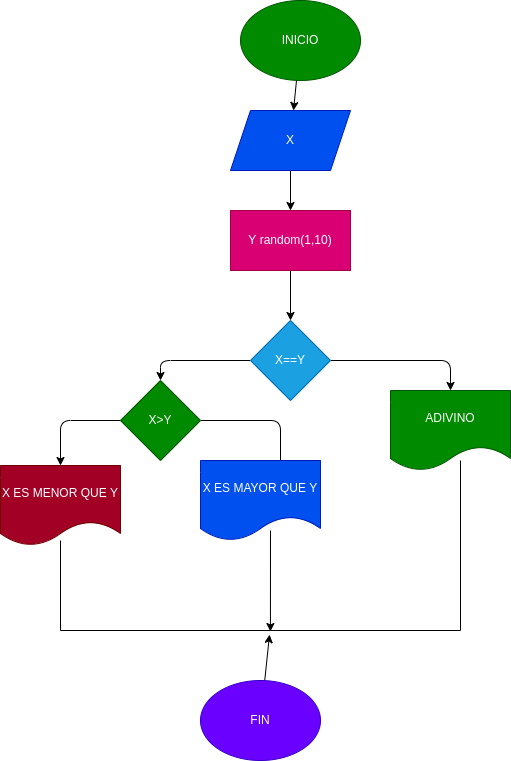

The diagram above was exported from draw.io. Its source (the exported page's mxGraphModel, read from the mxfile embedded in the PNG):
<mxGraphModel dx="662" dy="411" grid="1" gridSize="10" guides="1" tooltips="1" connect="1" arrows="1" fold="1" page="1" pageScale="1" pageWidth="827" pageHeight="1169" math="0" shadow="0">
  <root>
    <mxCell id="0" />
    <mxCell id="1" parent="0" />
    <mxCell id="17" style="edgeStyle=none;html=1;" edge="1" parent="1" source="2" target="3">
      <mxGeometry relative="1" as="geometry" />
    </mxCell>
    <mxCell id="2" value="INICIO" style="ellipse;whiteSpace=wrap;html=1;fillColor=#008a00;fontColor=#ffffff;strokeColor=#005700;" vertex="1" parent="1">
      <mxGeometry x="280" y="40" width="120" height="80" as="geometry" />
    </mxCell>
    <mxCell id="16" style="edgeStyle=none;html=1;" edge="1" parent="1" source="3" target="4">
      <mxGeometry relative="1" as="geometry" />
    </mxCell>
    <mxCell id="3" value="X" style="shape=parallelogram;perimeter=parallelogramPerimeter;whiteSpace=wrap;html=1;fixedSize=1;fillColor=#0050ef;fontColor=#ffffff;strokeColor=#001DBC;" vertex="1" parent="1">
      <mxGeometry x="270" y="150" width="120" height="60" as="geometry" />
    </mxCell>
    <mxCell id="15" style="edgeStyle=none;html=1;entryX=0.5;entryY=0;entryDx=0;entryDy=0;" edge="1" parent="1" source="4" target="5">
      <mxGeometry relative="1" as="geometry" />
    </mxCell>
    <mxCell id="4" value="Y random(1,10)" style="rounded=0;whiteSpace=wrap;html=1;fillColor=#d80073;fontColor=#ffffff;strokeColor=#A50040;" vertex="1" parent="1">
      <mxGeometry x="270" y="250" width="120" height="60" as="geometry" />
    </mxCell>
    <mxCell id="13" style="edgeStyle=none;html=1;entryX=0.5;entryY=0;entryDx=0;entryDy=0;" edge="1" parent="1" source="5" target="7">
      <mxGeometry relative="1" as="geometry">
        <Array as="points">
          <mxPoint x="200" y="400" />
        </Array>
      </mxGeometry>
    </mxCell>
    <mxCell id="14" style="edgeStyle=none;html=1;entryX=0.5;entryY=0;entryDx=0;entryDy=0;" edge="1" parent="1" source="5" target="6">
      <mxGeometry relative="1" as="geometry">
        <Array as="points">
          <mxPoint x="490" y="400" />
        </Array>
      </mxGeometry>
    </mxCell>
    <mxCell id="5" value="X==Y" style="rhombus;whiteSpace=wrap;html=1;fillColor=#1ba1e2;fontColor=#ffffff;strokeColor=#006EAF;" vertex="1" parent="1">
      <mxGeometry x="290" y="360" width="80" height="80" as="geometry" />
    </mxCell>
    <mxCell id="6" value="ADIVINO" style="shape=document;whiteSpace=wrap;html=1;boundedLbl=1;fillColor=#008a00;fontColor=#ffffff;strokeColor=#005700;" vertex="1" parent="1">
      <mxGeometry x="430" y="430" width="120" height="80" as="geometry" />
    </mxCell>
    <mxCell id="11" style="edgeStyle=none;html=1;entryX=0.5;entryY=0;entryDx=0;entryDy=0;" edge="1" parent="1" source="7" target="9">
      <mxGeometry relative="1" as="geometry">
        <Array as="points">
          <mxPoint x="100" y="460" />
        </Array>
      </mxGeometry>
    </mxCell>
    <mxCell id="12" style="edgeStyle=none;html=1;" edge="1" parent="1" source="7">
      <mxGeometry relative="1" as="geometry">
        <mxPoint x="320" y="510" as="targetPoint" />
        <Array as="points">
          <mxPoint x="320" y="460" />
        </Array>
      </mxGeometry>
    </mxCell>
    <mxCell id="7" value="X&amp;gt;Y" style="rhombus;whiteSpace=wrap;html=1;fillColor=#008a00;fontColor=#ffffff;strokeColor=#005700;" vertex="1" parent="1">
      <mxGeometry x="160" y="420" width="80" height="80" as="geometry" />
    </mxCell>
    <mxCell id="8" value="X ES MAYOR QUE Y" style="shape=document;whiteSpace=wrap;html=1;boundedLbl=1;fillColor=#0050ef;fontColor=#ffffff;strokeColor=#001DBC;" vertex="1" parent="1">
      <mxGeometry x="240" y="500" width="120" height="80" as="geometry" />
    </mxCell>
    <mxCell id="9" value="X ES MENOR QUE Y" style="shape=document;whiteSpace=wrap;html=1;boundedLbl=1;fillColor=#a20025;fontColor=#ffffff;strokeColor=#6F0000;" vertex="1" parent="1">
      <mxGeometry x="40" y="505" width="120" height="80" as="geometry" />
    </mxCell>
    <mxCell id="22" value="" style="edgeStyle=none;html=1;entryX=0.868;entryY=-0.024;entryDx=0;entryDy=0;entryPerimeter=0;" edge="1" parent="1" source="10" target="18">
      <mxGeometry relative="1" as="geometry">
        <mxPoint x="250" y="690" as="targetPoint" />
      </mxGeometry>
    </mxCell>
    <mxCell id="10" value="FIN" style="ellipse;whiteSpace=wrap;html=1;fillColor=#6a00ff;fontColor=#ffffff;strokeColor=#3700CC;" vertex="1" parent="1">
      <mxGeometry x="240" y="720" width="120" height="80" as="geometry" />
    </mxCell>
    <mxCell id="18" value="" style="shape=partialRectangle;whiteSpace=wrap;html=1;bottom=0;right=0;fillColor=none;direction=west;" vertex="1" parent="1">
      <mxGeometry x="280" y="500" width="220" height="170" as="geometry" />
    </mxCell>
    <mxCell id="19" value="" style="shape=partialRectangle;whiteSpace=wrap;html=1;bottom=0;right=0;fillColor=none;direction=north;" vertex="1" parent="1">
      <mxGeometry x="100" y="580" width="190" height="90" as="geometry" />
    </mxCell>
    <mxCell id="21" value="" style="endArrow=classic;html=1;entryX=0.864;entryY=-0.006;entryDx=0;entryDy=0;entryPerimeter=0;" edge="1" parent="1" target="18">
      <mxGeometry width="50" height="50" relative="1" as="geometry">
        <mxPoint x="310" y="570" as="sourcePoint" />
        <mxPoint x="360" y="520" as="targetPoint" />
      </mxGeometry>
    </mxCell>
  </root>
</mxGraphModel>